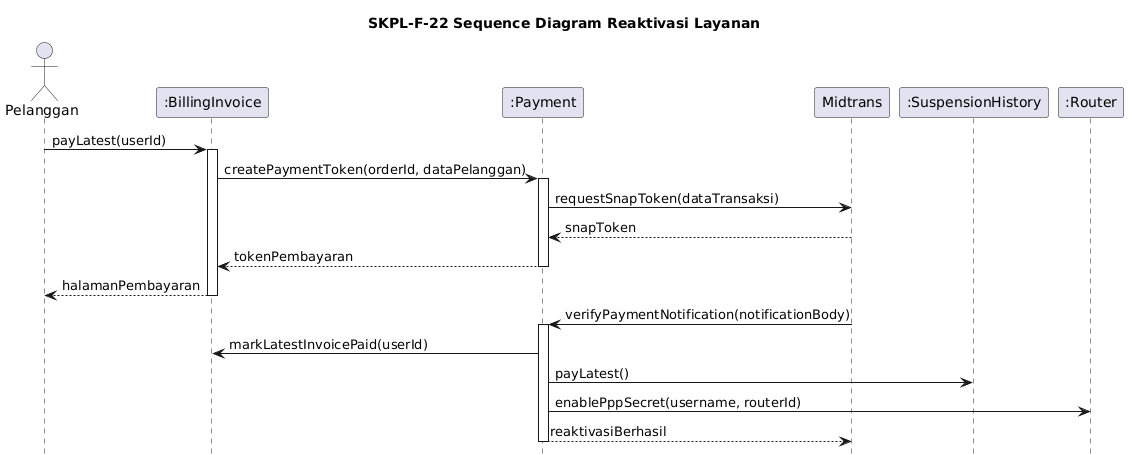

The diagram above was rendered by PlantUML. Its source (embedded in the PNG):
@startuml
title SKPL-F-22 Sequence Diagram Reaktivasi Layanan

skinparam shadowing false
skinparam responseMessageBelowArrow true
hide footbox

actor Pelanggan
participant ":BillingInvoice" as BillingInvoice
participant ":Payment" as Payment
participant "Midtrans" as Midtrans
participant ":SuspensionHistory" as SuspensionHistory
participant ":Router" as Router

Pelanggan -> BillingInvoice: payLatest(userId)
activate BillingInvoice
BillingInvoice -> Payment: createPaymentToken(orderId, dataPelanggan)
activate Payment
Payment -> Midtrans: requestSnapToken(dataTransaksi)
Midtrans --> Payment: snapToken
Payment --> BillingInvoice: tokenPembayaran
deactivate Payment
BillingInvoice --> Pelanggan: halamanPembayaran
deactivate BillingInvoice

Midtrans -> Payment: verifyPaymentNotification(notificationBody)
activate Payment
Payment -> BillingInvoice: markLatestInvoicePaid(userId)
Payment -> SuspensionHistory: payLatest()
Payment -> Router: enablePppSecret(username, routerId)
Payment --> Midtrans: reaktivasiBerhasil
deactivate Payment
@enduml